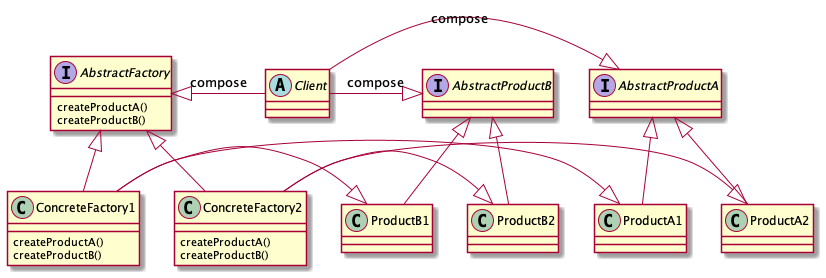

The diagram above was rendered by PlantUML. Its source (embedded in the PNG):
@startuml
'https://plantuml.com/class-diagram

abstract Client

interface AbstractProductA
interface AbstractProductB

class ProductA1
class ProductA2
class ProductB1
class ProductB2

interface AbstractFactory {
    createProductA()
    createProductB()

}

class ConcreteFactory1 {
    createProductA()
    createProductB()
}

class ConcreteFactory2 {
    createProductA()
    createProductB()
}

Client -|> AbstractProductA : compose
Client -|> AbstractProductB : compose
AbstractFactory <|- Client : compose

AbstractFactory <|-- ConcreteFactory1
AbstractFactory <|-- ConcreteFactory2

AbstractProductA <|-- ProductA1
AbstractProductA <|-- ProductA2

AbstractProductB <|-- ProductB1
AbstractProductB <|-- ProductB2

ConcreteFactory1 -|> ProductA1
ConcreteFactory1 -|> ProductB1

ConcreteFactory2 -|> ProductA2
ConcreteFactory2 -|> ProductB2

@enduml